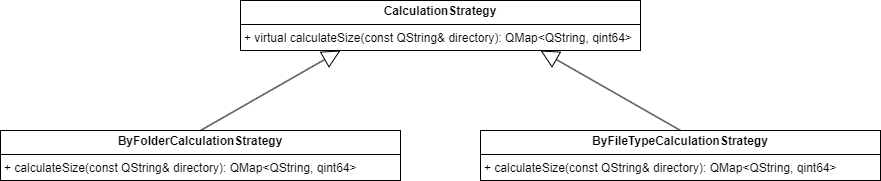

The diagram above was exported from draw.io. Its source (the exported page's mxGraphModel, read from the mxfile embedded in the PNG):
<mxGraphModel dx="1290" dy="575" grid="1" gridSize="10" guides="1" tooltips="1" connect="1" arrows="1" fold="1" page="1" pageScale="1" pageWidth="3300" pageHeight="4681" math="0" shadow="0">
  <root>
    <mxCell id="0" />
    <mxCell id="1" parent="0" />
    <mxCell id="sbhm4oqXZNOzi7PeOW4D-1" value="&lt;p style=&quot;margin:0px;margin-top:4px;text-align:center;&quot;&gt;&lt;b&gt;CalculationStrategy&lt;/b&gt;&lt;/p&gt;&lt;hr size=&quot;1&quot; style=&quot;border-style:solid;&quot;&gt;&lt;p style=&quot;margin:0px;margin-left:4px;&quot;&gt;+ virtual calculateSize(const QString&amp;amp; directory): QMap&amp;lt;QString, qint64&amp;gt;&lt;/p&gt;" style="verticalAlign=top;align=left;overflow=fill;html=1;whiteSpace=wrap;" vertex="1" parent="1">
      <mxGeometry x="440" y="120" width="400" height="50" as="geometry" />
    </mxCell>
    <mxCell id="sbhm4oqXZNOzi7PeOW4D-2" value="&lt;p style=&quot;margin:0px;margin-top:4px;text-align:center;&quot;&gt;&lt;b&gt;ByFolderCalculationStrategy&lt;/b&gt;&lt;/p&gt;&lt;hr size=&quot;1&quot; style=&quot;border-style:solid;&quot;&gt;&lt;p style=&quot;margin:0px;margin-left:4px;&quot;&gt;+ calculateSize(const QString&amp;amp; directory): QMap&amp;lt;QString, qint64&amp;gt;&lt;/p&gt;" style="verticalAlign=top;align=left;overflow=fill;html=1;whiteSpace=wrap;" vertex="1" parent="1">
      <mxGeometry x="200" y="250" width="400" height="50" as="geometry" />
    </mxCell>
    <mxCell id="sbhm4oqXZNOzi7PeOW4D-3" value="&lt;p style=&quot;margin:0px;margin-top:4px;text-align:center;&quot;&gt;&lt;b&gt;ByFileTypeCalculationStrategy&lt;/b&gt;&lt;/p&gt;&lt;hr size=&quot;1&quot; style=&quot;border-style:solid;&quot;&gt;&lt;p style=&quot;margin:0px;margin-left:4px;&quot;&gt;+ calculateSize(const QString&amp;amp; directory): QMap&amp;lt;QString, qint64&amp;gt;&lt;/p&gt;" style="verticalAlign=top;align=left;overflow=fill;html=1;whiteSpace=wrap;" vertex="1" parent="1">
      <mxGeometry x="680" y="250" width="400" height="50" as="geometry" />
    </mxCell>
    <mxCell id="sbhm4oqXZNOzi7PeOW4D-4" value="" style="endArrow=block;endSize=16;endFill=0;html=1;rounded=0;exitX=0.5;exitY=0;exitDx=0;exitDy=0;entryX=0.25;entryY=1;entryDx=0;entryDy=0;" edge="1" parent="1" source="sbhm4oqXZNOzi7PeOW4D-2" target="sbhm4oqXZNOzi7PeOW4D-1">
      <mxGeometry width="160" relative="1" as="geometry">
        <mxPoint x="580" y="200" as="sourcePoint" />
        <mxPoint x="740" y="200" as="targetPoint" />
      </mxGeometry>
    </mxCell>
    <mxCell id="sbhm4oqXZNOzi7PeOW4D-5" value="" style="endArrow=block;endSize=16;endFill=0;html=1;rounded=0;exitX=0.5;exitY=0;exitDx=0;exitDy=0;entryX=0.75;entryY=1;entryDx=0;entryDy=0;" edge="1" parent="1" source="sbhm4oqXZNOzi7PeOW4D-3" target="sbhm4oqXZNOzi7PeOW4D-1">
      <mxGeometry width="160" relative="1" as="geometry">
        <mxPoint x="630" y="350" as="sourcePoint" />
        <mxPoint x="790" y="350" as="targetPoint" />
      </mxGeometry>
    </mxCell>
  </root>
</mxGraphModel>